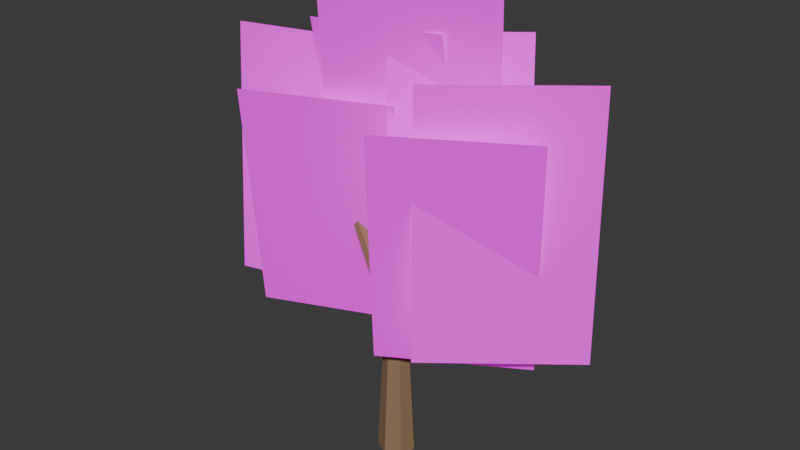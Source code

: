 # Source: TREE_NATIVE_ROUNDED_001_SHAPE_SAFE_GAMEPLAY.blend  (saved by Blender 5.2.44; exported with 4.5.12 LTS)
import bpy
from mathutils import Matrix  # noqa: F401  (used for matrix-valued properties, if any)

bpy.ops.wm.read_factory_settings(use_empty=True)
scene = bpy.context.scene
scene.name = 'Scene'

# ---- collections
col_collection = bpy.data.collections.new('Collection'); scene.collection.children.link(col_collection)

# ---- images (referenced by path relative to the original .blend; pixels are not part of the script)
import os
ASSET_DIR = os.environ.get("B2B_ASSET_DIR", "")  # directory of the original .blend (textures are referenced by path, not embedded)
HERE = os.path.dirname(os.path.abspath(__file__))  # packed textures are extracted next to this script under _unpacked/

def load_image(name, relpath, width, height, colorspace="sRGB"):
    """Load a texture the original file referenced (path relative to the .blend, or extracted next to this script)."""
    p = next((c for c in (os.path.join(HERE, relpath), os.path.join(ASSET_DIR, relpath)) if relpath and os.path.exists(c)), "")
    if p:
        img = bpy.data.images.load(p, check_existing=True)
        img.name = name
    else:  # same state as the original file: an image datablock whose file is absent (Cycles renders it pink)
        img = bpy.data.images.new(name, width, height)
        img.source = "FILE"
        img.filepath = "//" + (relpath or name)
    img.colorspace_settings.name = colorspace
    return img
img_eucalyptus_foliage_cluster_atlas_v2_clean_png = load_image('EUCALYPTUS_FOLIAGE_CLUSTER_ATLAS_V2_CLEAN.png', 'EUCALYPTUS_FOLIAGE_CLUSTER_ATLAS_V2_CLEAN.png', 1024, 1024, 'sRGB')

# ---- materials (node trees are filled in below, after node groups)
mat_gg_mat_tree_bark_shared_001 = bpy.data.materials.new('GG_MAT_TREE_BARK_SHARED.001')
mat_gg_mat_native_rich_foliage_v2_shape_safe_001 = bpy.data.materials.new('GG_MAT_NATIVE_RICH_FOLIAGE_V2_SHAPE_SAFE.001')

# ---- material node trees
mat_gg_mat_tree_bark_shared_001.use_nodes = True; mat_gg_mat_tree_bark_shared_001.node_tree.nodes.clear()
_N = mat_gg_mat_tree_bark_shared_001.node_tree.nodes; _L = mat_gg_mat_tree_bark_shared_001.node_tree.links
n0 = _N.new('ShaderNodeBsdfPrincipled'); n0.name = 'Principled BSDF'; n0.location = (-200, 100)
n0.inputs[0].default_value = (0.28, 0.17, 0.09, 1.0)
n0.inputs[2].default_value = 0.8
n0.inputs[10].default_value = 0.005
n1 = _N.new('ShaderNodeOutputMaterial'); n1.name = 'Material Output'; n1.location = (200, 100)
_L.new(n0.outputs[0], n1.inputs[0])
n1.is_active_output = True
mat_gg_mat_native_rich_foliage_v2_shape_safe_001.use_nodes = True; mat_gg_mat_native_rich_foliage_v2_shape_safe_001.node_tree.nodes.clear()
_N = mat_gg_mat_native_rich_foliage_v2_shape_safe_001.node_tree.nodes; _L = mat_gg_mat_native_rich_foliage_v2_shape_safe_001.node_tree.links
n0 = _N.new('ShaderNodeOutputMaterial'); n0.name = 'Material Output'; n0.location = (0, 0)
n1 = _N.new('ShaderNodeBsdfPrincipled'); n1.name = 'Principled BSDF'; n1.location = (0, 0)
n1.inputs[2].default_value = 0.85
n1.inputs[10].default_value = 0.005
n1.inputs[28].default_value = 0.18
n2 = _N.new('ShaderNodeTexImage'); n2.name = 'Image Texture'; n2.location = (0, 0)
n2.image = img_eucalyptus_foliage_cluster_atlas_v2_clean_png
_L.new(n2.outputs[0], n1.inputs[0])
_L.new(n2.outputs[0], n1.inputs[27])
_L.new(n2.outputs[1], n1.inputs[4])
_L.new(n1.outputs[0], n0.inputs[0])
n0.is_active_output = True

# ---- world
world_world = bpy.data.worlds.new('World'); scene.world = world_world
world_world.use_nodes = True; world_world.node_tree.nodes.clear()
_N = world_world.node_tree.nodes; _L = world_world.node_tree.links
n0 = _N.new('ShaderNodeOutputWorld'); n0.name = 'World Output'; n0.location = (200, 100)
n1 = _N.new('ShaderNodeBackground'); n1.name = 'Background'; n1.location = (-200, 100)
n1.inputs[0].default_value = (0.05088, 0.05088, 0.05088, 1.0)
_L.new(n1.outputs[0], n0.inputs[0])
n0.is_active_output = True
world_world.color = (0.05088, 0.05088, 0.05088)
world_world.sun_shadow_jitter_overblur = 0.0

# ---- meshes
me_cone_003 = bpy.data.meshes.new('Cone.003')
me_cone_003.from_pydata([(0.0, 0.3, -1.275), (0.0, 0.168, 1.275), (0.2345, 0.187, -1.275), (0.1313, 0.1047, 1.275), (0.2925, -0.06676, -1.275), (0.1638, -0.03738, 1.275), (0.1302, -0.2703, -1.275), (0.07289, -0.1514, 1.275), (-0.1302, -0.2703, -1.275), (-0.07289, -0.1514, 1.275), (-0.2925, -0.06676, -1.275), (-0.1638, -0.03738, 1.275), (-0.2345, 0.187, -1.275), (-0.1313, 0.1047, 1.275)], [], [(0, 1, 3, 2), (2, 3, 5, 4), (4, 5, 7, 6), (6, 7, 9, 8), (8, 9, 11, 10), (3, 1, 13, 11, 9, 7, 5), (10, 11, 13, 12), (12, 13, 1, 0), (0, 2, 4, 6, 8, 10, 12)])
_uv = me_cone_003.uv_layers.new(name='UVMap')
_uv.uv.foreach_set('vector', [1.0, 0.5, 1.0, 1.0, 0.8571, 1.0, 0.8571, 0.5, 0.8571, 0.5, 0.8571, 1.0, 0.7143, 1.0, 0.7143, 0.5, 0.7143, 0.5, 0.7143, 1.0, 0.5714, 1.0, 0.5714, 0.5, 0.5714, 0.5, 0.5714, 1.0, 0.4286, 1.0, 0.4286, 0.5, 0.4286, 0.5, 0.4286, 1.0, 0.2857, 1.0, 0.2857, 0.5, 0.4376, 0.3996, 0.25, 0.49, 0.06236, 0.3996, 0.01602, 0.1966, 0.1459, 0.03377, 0.3541, 0.03377, 0.484, 0.1966, 0.2857, 0.5, 0.2857, 1.0, 0.1429, 1.0, 0.1429, 0.5, 0.1429, 0.5, 0.1429, 1.0, 2.98e-08, 1.0, 2.98e-08, 0.5, 0.75, 0.49, 0.9376, 0.3996, 0.984, 0.1966, 0.8541, 0.03377, 0.6459, 0.03377, 0.516, 0.1966, 0.5624, 0.3996])
me_cone_003.materials.append(mat_gg_mat_tree_bark_shared_001)
me_cone_003.update()
me_cone_004 = bpy.data.meshes.new('Cone.004')
me_cone_004.from_pydata([(0.0, 0.16, -1.108), (0.0, 0.0896, 1.108), (0.1251, 0.09976, -1.108), (0.07005, 0.05586, 1.108), (0.156, -0.0356, -1.108), (0.08735, -0.01994, 1.108), (0.06942, -0.1442, -1.108), (0.03888, -0.08073, 1.108), (-0.06942, -0.1442, -1.108), (-0.03888, -0.08073, 1.108), (-0.156, -0.0356, -1.108), (-0.08735, -0.01994, 1.108), (-0.1251, 0.09976, -1.108), (-0.07005, 0.05586, 1.108)], [], [(0, 1, 3, 2), (2, 3, 5, 4), (4, 5, 7, 6), (6, 7, 9, 8), (8, 9, 11, 10), (3, 1, 13, 11, 9, 7, 5), (10, 11, 13, 12), (12, 13, 1, 0), (0, 2, 4, 6, 8, 10, 12)])
_uv = me_cone_004.uv_layers.new(name='UVMap')
_uv.uv.foreach_set('vector', [1.0, 0.5, 1.0, 1.0, 0.8571, 1.0, 0.8571, 0.5, 0.8571, 0.5, 0.8571, 1.0, 0.7143, 1.0, 0.7143, 0.5, 0.7143, 0.5, 0.7143, 1.0, 0.5714, 1.0, 0.5714, 0.5, 0.5714, 0.5, 0.5714, 1.0, 0.4286, 1.0, 0.4286, 0.5, 0.4286, 0.5, 0.4286, 1.0, 0.2857, 1.0, 0.2857, 0.5, 0.4376, 0.3996, 0.25, 0.49, 0.06236, 0.3996, 0.01602, 0.1966, 0.1459, 0.03377, 0.3541, 0.03377, 0.484, 0.1966, 0.2857, 0.5, 0.2857, 1.0, 0.1429, 1.0, 0.1429, 0.5, 0.1429, 0.5, 0.1429, 1.0, 2.98e-08, 1.0, 2.98e-08, 0.5, 0.75, 0.49, 0.9376, 0.3996, 0.984, 0.1966, 0.8541, 0.03377, 0.6459, 0.03377, 0.516, 0.1966, 0.5624, 0.3996])
me_cone_004.materials.append(mat_gg_mat_tree_bark_shared_001)
me_cone_004.update()
me_cone_005 = bpy.data.meshes.new('Cone.005')
me_cone_005.from_pydata([(0.0, 0.16, -0.9787), (0.0, 0.0896, 0.9787), (0.1251, 0.09976, -0.9787), (0.07005, 0.05586, 0.9787), (0.156, -0.0356, -0.9787), (0.08735, -0.01994, 0.9787), (0.06942, -0.1442, -0.9787), (0.03888, -0.08073, 0.9787), (-0.06942, -0.1442, -0.9787), (-0.03888, -0.08073, 0.9787), (-0.156, -0.0356, -0.9787), (-0.08735, -0.01994, 0.9787), (-0.1251, 0.09976, -0.9787), (-0.07005, 0.05586, 0.9787)], [], [(0, 1, 3, 2), (2, 3, 5, 4), (4, 5, 7, 6), (6, 7, 9, 8), (8, 9, 11, 10), (3, 1, 13, 11, 9, 7, 5), (10, 11, 13, 12), (12, 13, 1, 0), (0, 2, 4, 6, 8, 10, 12)])
_uv = me_cone_005.uv_layers.new(name='UVMap')
_uv.uv.foreach_set('vector', [1.0, 0.5, 1.0, 1.0, 0.8571, 1.0, 0.8571, 0.5, 0.8571, 0.5, 0.8571, 1.0, 0.7143, 1.0, 0.7143, 0.5, 0.7143, 0.5, 0.7143, 1.0, 0.5714, 1.0, 0.5714, 0.5, 0.5714, 0.5, 0.5714, 1.0, 0.4286, 1.0, 0.4286, 0.5, 0.4286, 0.5, 0.4286, 1.0, 0.2857, 1.0, 0.2857, 0.5, 0.4376, 0.3996, 0.25, 0.49, 0.06236, 0.3996, 0.01602, 0.1966, 0.1459, 0.03377, 0.3541, 0.03377, 0.484, 0.1966, 0.2857, 0.5, 0.2857, 1.0, 0.1429, 1.0, 0.1429, 0.5, 0.1429, 0.5, 0.1429, 1.0, 2.98e-08, 1.0, 2.98e-08, 0.5, 0.75, 0.49, 0.9376, 0.3996, 0.984, 0.1966, 0.8541, 0.03377, 0.6459, 0.03377, 0.516, 0.1966, 0.5624, 0.3996])
me_cone_005.materials.append(mat_gg_mat_tree_bark_shared_001)
me_cone_005.update()
me_gg_native_shape_safe_card_00_mesh_001 = bpy.data.meshes.new('GG_NATIVE_SHAPE_SAFE_CARD_00_MESH.001')
me_gg_native_shape_safe_card_00_mesh_001.from_pydata([(-1.232, 0.0, -1.975), (1.232, 0.0, -1.975), (1.232, 0.0, 1.975), (-1.232, 0.0, 1.975)], [], [(0, 1, 2, 3)])
_uv = me_gg_native_shape_safe_card_00_mesh_001.uv_layers.new(name='UVMap')
_uv.uv.foreach_set('vector', [0.6882, 0.5128, 0.9833, 0.5128, 0.9833, 0.9856, 0.6882, 0.9856])
me_gg_native_shape_safe_card_00_mesh_001.materials.append(mat_gg_mat_native_rich_foliage_v2_shape_safe_001)
me_gg_native_shape_safe_card_00_mesh_001.update()
me_gg_native_shape_safe_card_01_mesh_001 = bpy.data.meshes.new('GG_NATIVE_SHAPE_SAFE_CARD_01_MESH.001')
me_gg_native_shape_safe_card_01_mesh_001.from_pydata([(-0.9827, 0.0, -1.575), (0.9827, 0.0, -1.575), (0.9827, 0.0, 1.575), (-0.9827, 0.0, 1.575)], [], [(0, 1, 2, 3)])
_uv = me_gg_native_shape_safe_card_01_mesh_001.uv_layers.new(name='UVMap')
_uv.uv.foreach_set('vector', [0.9833, 0.5128, 0.6882, 0.5128, 0.6882, 0.9856, 0.9833, 0.9856])
me_gg_native_shape_safe_card_01_mesh_001.materials.append(mat_gg_mat_native_rich_foliage_v2_shape_safe_001)
me_gg_native_shape_safe_card_01_mesh_001.update()
me_gg_native_shape_safe_card_02_mesh_001 = bpy.data.meshes.new('GG_NATIVE_SHAPE_SAFE_CARD_02_MESH.001')
me_gg_native_shape_safe_card_02_mesh_001.from_pydata([(-0.9827, 0.0, -1.575), (0.9827, 0.0, -1.575), (0.9827, 0.0, 1.575), (-0.9827, 0.0, 1.575)], [], [(0, 1, 2, 3)])
_uv = me_gg_native_shape_safe_card_02_mesh_001.uv_layers.new(name='UVMap')
_uv.uv.foreach_set('vector', [0.6882, 0.5128, 0.9833, 0.5128, 0.9833, 0.9856, 0.6882, 0.9856])
me_gg_native_shape_safe_card_02_mesh_001.materials.append(mat_gg_mat_native_rich_foliage_v2_shape_safe_001)
me_gg_native_shape_safe_card_02_mesh_001.update()
me_gg_native_shape_safe_card_03_mesh_001 = bpy.data.meshes.new('GG_NATIVE_SHAPE_SAFE_CARD_03_MESH.001')
me_gg_native_shape_safe_card_03_mesh_001.from_pydata([(-1.232, 0.0, -1.975), (1.232, 0.0, -1.975), (1.232, 0.0, 1.975), (-1.232, 0.0, 1.975)], [], [(0, 1, 2, 3)])
_uv = me_gg_native_shape_safe_card_03_mesh_001.uv_layers.new(name='UVMap')
_uv.uv.foreach_set('vector', [0.9833, 0.5128, 0.6882, 0.5128, 0.6882, 0.9856, 0.9833, 0.9856])
me_gg_native_shape_safe_card_03_mesh_001.materials.append(mat_gg_mat_native_rich_foliage_v2_shape_safe_001)
me_gg_native_shape_safe_card_03_mesh_001.update()
me_gg_native_shape_safe_card_04_mesh_001 = bpy.data.meshes.new('GG_NATIVE_SHAPE_SAFE_CARD_04_MESH.001')
me_gg_native_shape_safe_card_04_mesh_001.from_pydata([(-1.154, 0.0, -1.85), (1.154, 0.0, -1.85), (1.154, 0.0, 1.85), (-1.154, 0.0, 1.85)], [], [(0, 1, 2, 3)])
_uv = me_gg_native_shape_safe_card_04_mesh_001.uv_layers.new(name='UVMap')
_uv.uv.foreach_set('vector', [0.9833, 0.5128, 0.6882, 0.5128, 0.6882, 0.9856, 0.9833, 0.9856])
me_gg_native_shape_safe_card_04_mesh_001.materials.append(mat_gg_mat_native_rich_foliage_v2_shape_safe_001)
me_gg_native_shape_safe_card_04_mesh_001.update()
me_gg_native_shape_safe_card_05_mesh_001 = bpy.data.meshes.new('GG_NATIVE_SHAPE_SAFE_CARD_05_MESH.001')
me_gg_native_shape_safe_card_05_mesh_001.from_pydata([(-1.232, 0.0, -1.975), (1.232, 0.0, -1.975), (1.232, 0.0, 1.975), (-1.232, 0.0, 1.975)], [], [(0, 1, 2, 3)])
_uv = me_gg_native_shape_safe_card_05_mesh_001.uv_layers.new(name='UVMap')
_uv.uv.foreach_set('vector', [0.6882, 0.5128, 0.9833, 0.5128, 0.9833, 0.9856, 0.6882, 0.9856])
me_gg_native_shape_safe_card_05_mesh_001.materials.append(mat_gg_mat_native_rich_foliage_v2_shape_safe_001)
me_gg_native_shape_safe_card_05_mesh_001.update()
me_gg_native_shape_safe_card_06_mesh_001 = bpy.data.meshes.new('GG_NATIVE_SHAPE_SAFE_CARD_06_MESH.001')
me_gg_native_shape_safe_card_06_mesh_001.from_pydata([(-1.154, 0.0, -1.85), (1.154, 0.0, -1.85), (1.154, 0.0, 1.85), (-1.154, 0.0, 1.85)], [], [(0, 1, 2, 3)])
_uv = me_gg_native_shape_safe_card_06_mesh_001.uv_layers.new(name='UVMap')
_uv.uv.foreach_set('vector', [0.6882, 0.5128, 0.9833, 0.5128, 0.9833, 0.9856, 0.6882, 0.9856])
me_gg_native_shape_safe_card_06_mesh_001.materials.append(mat_gg_mat_native_rich_foliage_v2_shape_safe_001)
me_gg_native_shape_safe_card_06_mesh_001.update()

# ---- objects
ob_gg_native_v4_locked_carcass_00 = bpy.data.objects.new('GG_NATIVE_V4_LOCKED_CARCASS_00', me_cone_003)
ob_gg_native_v4_locked_carcass_01 = bpy.data.objects.new('GG_NATIVE_V4_LOCKED_CARCASS_01', me_cone_004)
ob_gg_native_v4_locked_carcass_02 = bpy.data.objects.new('GG_NATIVE_V4_LOCKED_CARCASS_02', me_cone_005)
ob_gg_native_shape_safe_card_00 = bpy.data.objects.new('GG_NATIVE_SHAPE_SAFE_CARD_00', me_gg_native_shape_safe_card_00_mesh_001)
ob_gg_native_shape_safe_card_01 = bpy.data.objects.new('GG_NATIVE_SHAPE_SAFE_CARD_01', me_gg_native_shape_safe_card_01_mesh_001)
ob_gg_native_shape_safe_card_02 = bpy.data.objects.new('GG_NATIVE_SHAPE_SAFE_CARD_02', me_gg_native_shape_safe_card_02_mesh_001)
ob_gg_native_shape_safe_card_03 = bpy.data.objects.new('GG_NATIVE_SHAPE_SAFE_CARD_03', me_gg_native_shape_safe_card_03_mesh_001)
ob_gg_native_shape_safe_card_04 = bpy.data.objects.new('GG_NATIVE_SHAPE_SAFE_CARD_04', me_gg_native_shape_safe_card_04_mesh_001)
ob_gg_native_shape_safe_card_05 = bpy.data.objects.new('GG_NATIVE_SHAPE_SAFE_CARD_05', me_gg_native_shape_safe_card_05_mesh_001)
ob_gg_native_shape_safe_card_06 = bpy.data.objects.new('GG_NATIVE_SHAPE_SAFE_CARD_06', me_gg_native_shape_safe_card_06_mesh_001)

# ---- transforms, parenting, visibility, modifiers, constraints
ob_gg_native_v4_locked_carcass_00.location = (0.0, 0.0, 7.116)
ob_gg_native_v4_locked_carcass_00.rotation_euler = (0.0, -0.0, -3.142)
ob_gg_native_v4_locked_carcass_00.scale = (5.581, 5.581, 5.581)
ob_gg_native_v4_locked_carcass_01.location = (-2.93, 0.2791, 17.72)
ob_gg_native_v4_locked_carcass_01.rotation_euler = (0.4958, -3.269e-08, -1.666)
ob_gg_native_v4_locked_carcass_01.scale = (5.581, 5.581, 5.581)
ob_gg_native_v4_locked_carcass_02.location = (2.93, -0.2233, 17.72)
ob_gg_native_v4_locked_carcass_02.rotation_euler = (0.568, -6.011e-08, 1.495)
ob_gg_native_v4_locked_carcass_02.scale = (5.581, 5.581, 5.581)
ob_gg_native_shape_safe_card_00.location = (0.0, 1.786, 30.98)
ob_gg_native_shape_safe_card_00.rotation_euler = (0.1396, 0.0, 0.4636)
ob_gg_native_shape_safe_card_00.scale = (5.581, 5.581, 5.581)
ob_gg_native_shape_safe_card_01.location = (-3.07, 2.679, 28.58)
ob_gg_native_shape_safe_card_01.rotation_euler = (0.2618, 0.0, 0.2542)
ob_gg_native_shape_safe_card_01.scale = (5.581, 5.581, 5.581)
ob_gg_native_shape_safe_card_02.location = (4.019, 2.567, 28.19)
ob_gg_native_shape_safe_card_02.rotation_euler = (-0.2443, 0.0, 0.6731)
ob_gg_native_shape_safe_card_02.scale = (5.581, 5.581, 5.581)
ob_gg_native_shape_safe_card_03.location = (-9.767, 0.7814, 23.83)
ob_gg_native_shape_safe_card_03.rotation_euler = (-0.08727, 0.0, 0.2542)
ob_gg_native_shape_safe_card_03.scale = (5.581, 5.581, 5.581)
ob_gg_native_shape_safe_card_04.location = (-6.586, -1.228, 21.21)
ob_gg_native_shape_safe_card_04.rotation_euler = (0.1396, 0.0, 0.3938)
ob_gg_native_shape_safe_card_04.scale = (5.581, 5.581, 5.581)
ob_gg_native_shape_safe_card_05.location = (9.767, 0.7814, 23.83)
ob_gg_native_shape_safe_card_05.rotation_euler = (-0.08727, 0.0, 0.6731)
ob_gg_native_shape_safe_card_05.scale = (5.581, 5.581, 5.581)
ob_gg_native_shape_safe_card_06.location = (6.586, -1.228, 21.21)
ob_gg_native_shape_safe_card_06.rotation_euler = (0.1396, 0.0, 0.5335)
ob_gg_native_shape_safe_card_06.scale = (5.581, 5.581, 5.581)

# ---- collection membership
col_collection.objects.link(ob_gg_native_v4_locked_carcass_00)
col_collection.objects.link(ob_gg_native_v4_locked_carcass_01)
col_collection.objects.link(ob_gg_native_v4_locked_carcass_02)
col_collection.objects.link(ob_gg_native_shape_safe_card_00)
col_collection.objects.link(ob_gg_native_shape_safe_card_01)
col_collection.objects.link(ob_gg_native_shape_safe_card_02)
col_collection.objects.link(ob_gg_native_shape_safe_card_03)
col_collection.objects.link(ob_gg_native_shape_safe_card_04)
col_collection.objects.link(ob_gg_native_shape_safe_card_05)
col_collection.objects.link(ob_gg_native_shape_safe_card_06)

# ---- scene / render settings (as saved in the file)
scene.frame_start = 1; scene.frame_end = 250; scene.frame_set(1)
scene.render.engine = 'BLENDER_EEVEE_NEXT'
scene.render.bake_bias = 0.0
scene.render.bake_samples = 0
scene.render.compositor_device = 'GPU'
scene.eevee.use_volume_custom_range = False
scene.eevee.fast_gi_thickness_near = 0.1
scene.eevee.fast_gi_thickness_far = 0.0
scene.eevee.ray_tracing_options.screen_trace_thickness = 0.1
bpy.context.view_layer.update()

# ---- added for rendering (the .blend has no active camera and no usable light): camera, sun
cam_auto = bpy.data.cameras.new('AutoCamera')
cam_auto.lens = 50.0
cam_auto.sensor_width = 36.0
cam_auto.clip_end = 1000.0
ob_auto_camera = bpy.data.objects.new('AutoCamera', cam_auto)
scene.collection.objects.link(ob_auto_camera)
ob_auto_camera.location = (50.0867, -59.703, 61.3844)
ob_auto_camera.rotation_euler = (1.09748, -7.21219e-08, 0.694738)
scene.camera = ob_auto_camera
light_auto_sun = bpy.data.lights.new('AutoSun', 'SUN')
light_auto_sun.energy = 3.0
light_auto_sun.angle = 0.0523599
ob_auto_sun = bpy.data.objects.new('AutoSun', light_auto_sun)
scene.collection.objects.link(ob_auto_sun)
ob_auto_sun.rotation_euler = (0.872665, 0.174533, 0.523599)
bpy.context.view_layer.update()
